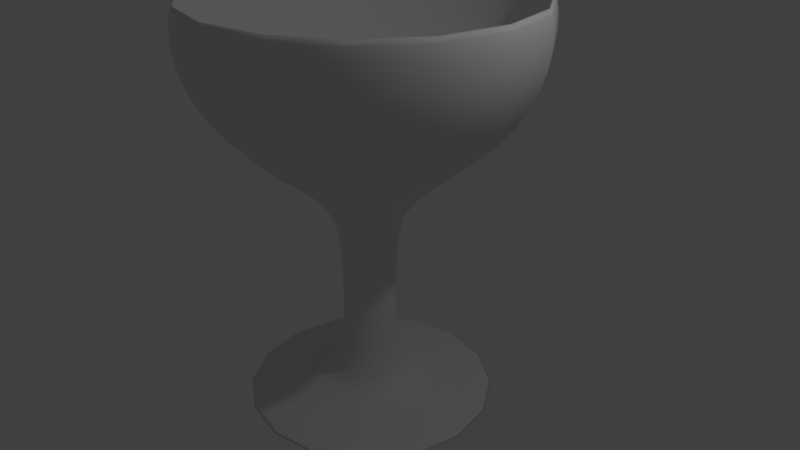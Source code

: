 # Source: Verre2.blend  (saved by Blender 2.79.0; exported with 4.5.12 LTS)
import bpy
from mathutils import Matrix  # noqa: F401  (used for matrix-valued properties, if any)

bpy.ops.wm.read_factory_settings(use_empty=True)
scene = bpy.context.scene
scene.name = 'Scene'

# ---- collections
col_collection_1 = bpy.data.collections.new('Collection 1'); scene.collection.children.link(col_collection_1)

# ---- materials (node trees are filled in below, after node groups)
mat_material = bpy.data.materials.new('Material')
mat_material.alpha_threshold = 0.0
mat_material.use_transparent_shadow = False
mat_material.roughness = 0.5
mat_material.line_color = (0.0, 0.0, 0.0, 1.0)

# ---- material node trees

# ---- world
world_world = bpy.data.worlds.new('World'); scene.world = world_world
world_world.color = (0.05088, 0.05088, 0.05088)
world_world.use_sun_shadow = False
world_world.sun_shadow_jitter_overblur = 0.0
world_world.cycles.sampling_method = 'MANUAL'

# ---- cameras
cam_camera = bpy.data.cameras.new('Camera')
cam_camera.clip_end = 100.0
cam_camera.lens = 35.0
cam_camera.sensor_width = 32.0
cam_camera.sensor_height = 18.0
cam_camera.ortho_scale = 7.314
cam_camera.dof.focus_distance = 0.0
cam_camera.dof.aperture_fstop = 128.0

# ---- lights
light_lamp = bpy.data.lights.new('Lamp', 'POINT')
light_lamp.transmission_factor = 0.0
light_lamp.cutoff_distance = 30.0
light_lamp.energy = 100.0
light_lamp.shadow_buffer_clip_start = 1.001
light_lamp.shadow_soft_size = 0.1
light_lamp.shadow_maximum_resolution = 0.006
light_lamp.use_absolute_resolution = True

# ---- meshes
me_cube = bpy.data.meshes.new('Cube')
me_cube.from_pydata([(-3.725e-08, -2.98e-08, 0.0), (0.9722, -4.606e-07, 3.206), (0.5609, -4.053e-07, 2.795), (0.3178, -3.476e-07, 2.365), (0.3552, -1.089e-07, 0.5889), (0.4861, -4.864e-08, 0.1402), (1.365, -4.362e-08, 0.1028), (1.982, -3.106e-08, 0.009348), (1.701, -5.284e-07, 3.711), (2.281, -6.616e-07, 4.702), (2.094, -7.872e-07, 5.637), (2.094, -6.817e-07, 4.852), (1.944, -6.113e-07, 4.328), (1.589, -5.46e-07, 3.842), (1.159, -5.134e-07, 3.599), (0.5235, -4.706e-07, 3.281), (0.0, -4.606e-07, 3.206)], [(14, 15), (13, 14), (12, 13), (11, 12), (10, 11), (9, 10), (8, 9), (1, 8), (2, 1), (3, 2), (4, 3), (5, 4), (6, 5), (7, 6), (0, 7), (15, 16)], [])
me_cube.materials.append(mat_material)
me_cube.use_remesh_preserve_volume = False
me_cube.use_remesh_preserve_attributes = False
me_cube.use_mirror_vertex_groups = False
me_cube.update()

# ---- objects
ob_cube = bpy.data.objects.new('Cube', me_cube)
ob_lamp = bpy.data.objects.new('Lamp', light_lamp)
ob_camera = bpy.data.objects.new('Camera', cam_camera)

# ---- transforms, parenting, visibility, modifiers, constraints
ob_cube.location = (0.0, 0.0, -2.019)
ob_cube.lock_rotations_4d = False
ob_cube.empty_display_type = 'ARROWS'
ob_cube.lineart.crease_threshold = 0.0
_m = ob_cube.modifiers.new('Subsurf', 'SUBSURF')
_m.uv_smooth = 'PRESERVE_CORNERS'
_m.quality = 2
_m.levels = 2
_m.show_only_control_edges = False
_m = ob_cube.modifiers.new('Screw', 'SCREW')
ob_lamp.location = (4.076, 1.005, 5.904)
ob_lamp.rotation_euler = (0.6503, 0.05522, 1.866)
ob_lamp.lock_rotations_4d = False
ob_lamp.empty_display_type = 'ARROWS'
ob_lamp.color = (0.0, 0.0, 0.0, 0.0)
ob_lamp.lineart.crease_threshold = 0.0
ob_camera.location = (7.481, -6.508, 5.344)
ob_camera.rotation_euler = (1.109, 0.0, 0.8149)
ob_camera.lock_rotations_4d = False
ob_camera.empty_display_type = 'ARROWS'
ob_camera.color = (0.0, 0.0, 0.0, 0.0)
ob_camera.display_type = 'WIRE'
ob_camera.lineart.crease_threshold = 0.0

# ---- collection membership
col_collection_1.objects.link(ob_cube)
col_collection_1.objects.link(ob_lamp)
col_collection_1.objects.link(ob_camera)

# ---- scene / render settings (as saved in the file)
scene.camera = ob_camera
scene.frame_start = 1; scene.frame_end = 250; scene.frame_set(1)
scene.render.engine = 'BLENDER_EEVEE_NEXT'
scene.render.resolution_percentage = 50
scene.render.dither_intensity = 0.0
scene.cycles.use_denoising = False
scene.cycles.samples = 128
scene.cycles.sampling_pattern = 'TABULATED_SOBOL'
scene.cycles.use_adaptive_sampling = False
scene.cycles.use_light_tree = False
scene.cycles.blur_glossy = 0.0
scene.cycles.sample_clamp_indirect = 0.0
scene.view_settings.view_transform = 'Standard'
bpy.context.view_layer.update()
